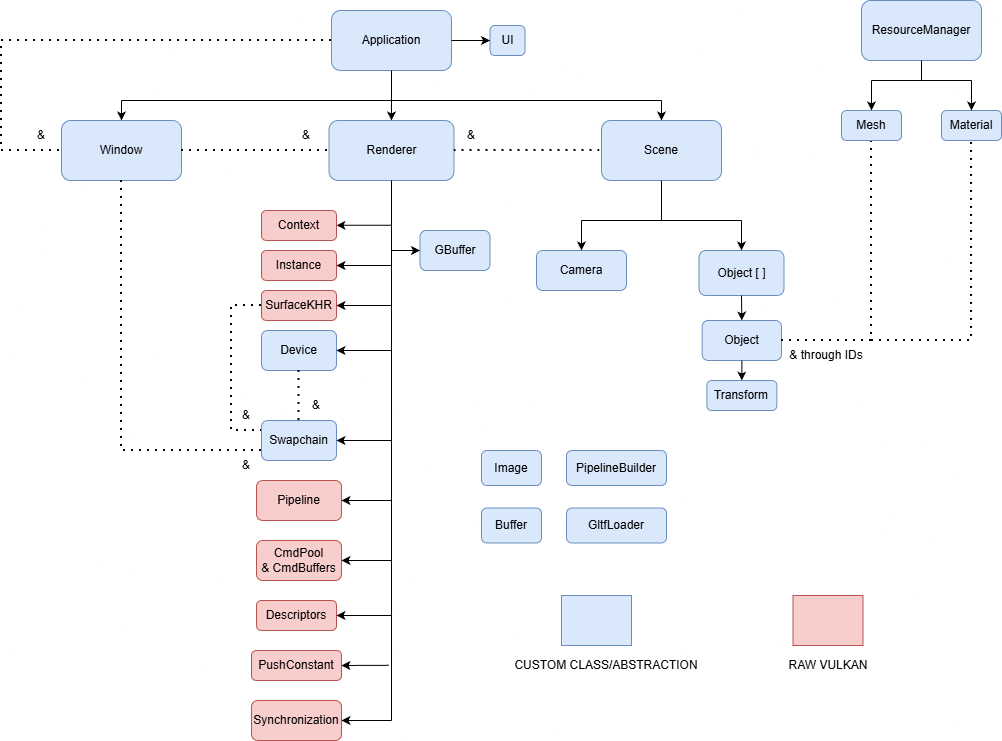

The diagram above was exported from draw.io. Its source (the exported page's mxGraphModel, read from the mxfile embedded in the PNG):
<mxGraphModel dx="1426" dy="749" grid="1" gridSize="10" guides="1" tooltips="1" connect="1" arrows="1" fold="1" page="1" pageScale="1" pageWidth="850" pageHeight="1100" math="0" shadow="0">
  <root>
    <mxCell id="0" />
    <mxCell id="1" parent="0" />
    <mxCell id="8AFfb0d5aIC-fsTMSPVB-1" parent="1" style="rounded=1;whiteSpace=wrap;html=1;fillColor=#dae8fc;strokeColor=#6c8ebf;" value="Application" vertex="1">
      <mxGeometry height="60" width="120" x="370" y="70" as="geometry" />
    </mxCell>
    <mxCell id="8AFfb0d5aIC-fsTMSPVB-2" parent="1" style="rounded=1;whiteSpace=wrap;html=1;fillColor=#dae8fc;strokeColor=#6c8ebf;" value="Scene" vertex="1">
      <mxGeometry height="60" width="120" x="640" y="180" as="geometry" />
    </mxCell>
    <mxCell id="8AFfb0d5aIC-fsTMSPVB-3" parent="1" style="rounded=1;whiteSpace=wrap;html=1;fillColor=#dae8fc;strokeColor=#6c8ebf;" value="Window" vertex="1">
      <mxGeometry height="60" width="120" x="100" y="180" as="geometry" />
    </mxCell>
    <mxCell id="8AFfb0d5aIC-fsTMSPVB-4" parent="1" style="rounded=1;whiteSpace=wrap;html=1;fillColor=#dae8fc;strokeColor=#6c8ebf;" value="Renderer" vertex="1">
      <mxGeometry height="60" width="125" x="367.5" y="180" as="geometry" />
    </mxCell>
    <mxCell id="8AFfb0d5aIC-fsTMSPVB-6" edge="1" parent="1" style="endArrow=none;html=1;rounded=0;" value="">
      <mxGeometry height="50" relative="1" width="50" as="geometry">
        <mxPoint x="160" y="160" as="sourcePoint" />
        <mxPoint x="700" y="160" as="targetPoint" />
      </mxGeometry>
    </mxCell>
    <mxCell id="8AFfb0d5aIC-fsTMSPVB-7" edge="1" parent="1" style="endArrow=none;html=1;rounded=0;entryX=0.5;entryY=1;entryDx=0;entryDy=0;" target="8AFfb0d5aIC-fsTMSPVB-1" value="">
      <mxGeometry height="50" relative="1" width="50" as="geometry">
        <mxPoint x="430" y="160" as="sourcePoint" />
        <mxPoint x="390" y="380" as="targetPoint" />
      </mxGeometry>
    </mxCell>
    <mxCell id="8AFfb0d5aIC-fsTMSPVB-8" edge="1" parent="1" style="endArrow=classic;html=1;rounded=0;entryX=0.5;entryY=0;entryDx=0;entryDy=0;" target="8AFfb0d5aIC-fsTMSPVB-3" value="">
      <mxGeometry height="50" relative="1" width="50" as="geometry">
        <mxPoint x="160" y="160" as="sourcePoint" />
        <mxPoint x="280" y="350" as="targetPoint" />
      </mxGeometry>
    </mxCell>
    <mxCell id="8AFfb0d5aIC-fsTMSPVB-9" edge="1" parent="1" style="endArrow=classic;html=1;rounded=0;entryX=0.5;entryY=0;entryDx=0;entryDy=0;" target="8AFfb0d5aIC-fsTMSPVB-4" value="">
      <mxGeometry height="50" relative="1" width="50" as="geometry">
        <mxPoint x="430" y="160" as="sourcePoint" />
        <mxPoint x="450" y="380" as="targetPoint" />
      </mxGeometry>
    </mxCell>
    <mxCell id="8AFfb0d5aIC-fsTMSPVB-10" edge="1" parent="1" style="endArrow=classic;html=1;rounded=0;entryX=0.5;entryY=0;entryDx=0;entryDy=0;" target="8AFfb0d5aIC-fsTMSPVB-2" value="">
      <mxGeometry height="50" relative="1" width="50" as="geometry">
        <mxPoint x="700" y="160" as="sourcePoint" />
        <mxPoint x="660" y="310" as="targetPoint" />
      </mxGeometry>
    </mxCell>
    <mxCell id="8AFfb0d5aIC-fsTMSPVB-19" parent="1" style="rounded=1;whiteSpace=wrap;html=1;fillColor=#dae8fc;strokeColor=#6c8ebf;" value="Camera" vertex="1">
      <mxGeometry height="40" width="90" x="575" y="310" as="geometry" />
    </mxCell>
    <mxCell id="8AFfb0d5aIC-fsTMSPVB-20" parent="1" style="rounded=1;whiteSpace=wrap;html=1;fillColor=#dae8fc;strokeColor=#6c8ebf;" value="Object [ ]" vertex="1">
      <mxGeometry height="45" width="85" x="737.5" y="310" as="geometry" />
    </mxCell>
    <mxCell id="8AFfb0d5aIC-fsTMSPVB-21" edge="1" parent="1" style="endArrow=none;html=1;rounded=0;" value="">
      <mxGeometry height="50" relative="1" width="50" as="geometry">
        <mxPoint x="620" y="280" as="sourcePoint" />
        <mxPoint x="780" y="280" as="targetPoint" />
      </mxGeometry>
    </mxCell>
    <mxCell id="8AFfb0d5aIC-fsTMSPVB-23" edge="1" parent="1" style="endArrow=none;html=1;rounded=0;entryX=0.5;entryY=1;entryDx=0;entryDy=0;" target="8AFfb0d5aIC-fsTMSPVB-2" value="">
      <mxGeometry height="50" relative="1" width="50" as="geometry">
        <mxPoint x="700" y="280" as="sourcePoint" />
        <mxPoint x="550" y="480" as="targetPoint" />
      </mxGeometry>
    </mxCell>
    <mxCell id="8AFfb0d5aIC-fsTMSPVB-25" edge="1" parent="1" style="endArrow=classic;html=1;rounded=0;entryX=0.5;entryY=0;entryDx=0;entryDy=0;" target="8AFfb0d5aIC-fsTMSPVB-19" value="">
      <mxGeometry height="50" relative="1" width="50" as="geometry">
        <mxPoint x="620" y="280" as="sourcePoint" />
        <mxPoint x="720" y="480" as="targetPoint" />
      </mxGeometry>
    </mxCell>
    <mxCell id="8AFfb0d5aIC-fsTMSPVB-26" edge="1" parent="1" style="endArrow=classic;html=1;rounded=0;entryX=0.5;entryY=0;entryDx=0;entryDy=0;" target="8AFfb0d5aIC-fsTMSPVB-20" value="">
      <mxGeometry height="50" relative="1" width="50" as="geometry">
        <mxPoint x="780" y="280" as="sourcePoint" />
        <mxPoint x="710" y="460" as="targetPoint" />
      </mxGeometry>
    </mxCell>
    <mxCell id="8AFfb0d5aIC-fsTMSPVB-29" edge="1" parent="1" source="8AFfb0d5aIC-fsTMSPVB-20" style="endArrow=classic;html=1;rounded=0;exitX=0.5;exitY=1;exitDx=0;exitDy=0;entryX=0.5;entryY=0;entryDx=0;entryDy=0;" target="8AFfb0d5aIC-fsTMSPVB-30" value="">
      <mxGeometry height="50" relative="1" width="50" as="geometry">
        <mxPoint x="780" y="370" as="sourcePoint" />
        <mxPoint x="780" y="400" as="targetPoint" />
      </mxGeometry>
    </mxCell>
    <mxCell id="8AFfb0d5aIC-fsTMSPVB-30" parent="1" style="rounded=1;whiteSpace=wrap;html=1;fillColor=#dae8fc;strokeColor=#6c8ebf;" value="Object" vertex="1">
      <mxGeometry height="40" width="79.37" x="740.63" y="380" as="geometry" />
    </mxCell>
    <mxCell id="8AFfb0d5aIC-fsTMSPVB-31" edge="1" parent="1" source="8AFfb0d5aIC-fsTMSPVB-30" style="endArrow=none;dashed=1;html=1;dashPattern=1 3;strokeWidth=2;rounded=0;exitX=1;exitY=0.5;exitDx=0;exitDy=0;entryX=0.5;entryY=1;entryDx=0;entryDy=0;" target="8AFfb0d5aIC-fsTMSPVB-33" value="">
      <mxGeometry height="50" relative="1" width="50" as="geometry">
        <Array as="points">
          <mxPoint x="910" y="400" />
        </Array>
        <mxPoint x="910" y="380" as="sourcePoint" />
        <mxPoint x="900" y="270" as="targetPoint" />
      </mxGeometry>
    </mxCell>
    <mxCell id="8AFfb0d5aIC-fsTMSPVB-32" parent="1" style="rounded=1;whiteSpace=wrap;html=1;fillColor=#dae8fc;strokeColor=#6c8ebf;" value="ResourceManager" vertex="1">
      <mxGeometry height="60" width="120" x="900" y="60" as="geometry" />
    </mxCell>
    <mxCell id="8AFfb0d5aIC-fsTMSPVB-33" parent="1" style="rounded=1;whiteSpace=wrap;html=1;fillColor=#dae8fc;strokeColor=#6c8ebf;" value="Mesh" vertex="1">
      <mxGeometry height="30" width="60" x="880" y="170" as="geometry" />
    </mxCell>
    <mxCell id="8AFfb0d5aIC-fsTMSPVB-34" edge="1" parent="1" style="endArrow=classic;html=1;rounded=0;entryX=0.5;entryY=0;entryDx=0;entryDy=0;" target="8AFfb0d5aIC-fsTMSPVB-33" value="">
      <mxGeometry height="50" relative="1" width="50" as="geometry">
        <mxPoint x="910" y="140" as="sourcePoint" />
        <mxPoint x="1180" y="400" as="targetPoint" />
      </mxGeometry>
    </mxCell>
    <mxCell id="8AFfb0d5aIC-fsTMSPVB-36" parent="1" style="text;html=1;whiteSpace=wrap;strokeColor=none;fillColor=none;align=center;verticalAlign=middle;rounded=0;" value="&amp;amp; through IDs" vertex="1">
      <mxGeometry height="30" width="90" x="820" y="400" as="geometry" />
    </mxCell>
    <mxCell id="8AFfb0d5aIC-fsTMSPVB-37" parent="1" style="rounded=1;whiteSpace=wrap;html=1;fillColor=#dae8fc;strokeColor=#6c8ebf;" value="Transform" vertex="1">
      <mxGeometry height="30" width="70" x="745.3199999999999" y="440" as="geometry" />
    </mxCell>
    <mxCell id="8AFfb0d5aIC-fsTMSPVB-38" edge="1" parent="1" source="8AFfb0d5aIC-fsTMSPVB-30" style="endArrow=classic;html=1;rounded=0;exitX=0.5;exitY=1;exitDx=0;exitDy=0;entryX=0.5;entryY=0;entryDx=0;entryDy=0;" target="8AFfb0d5aIC-fsTMSPVB-37" value="">
      <mxGeometry height="50" relative="1" width="50" as="geometry">
        <mxPoint x="630" y="360" as="sourcePoint" />
        <mxPoint x="630" y="380" as="targetPoint" />
      </mxGeometry>
    </mxCell>
    <mxCell id="8AFfb0d5aIC-fsTMSPVB-40" edge="1" parent="1" style="endArrow=none;html=1;rounded=0;entryX=0.5;entryY=1;entryDx=0;entryDy=0;" target="8AFfb0d5aIC-fsTMSPVB-4" value="">
      <mxGeometry height="50" relative="1" width="50" as="geometry">
        <mxPoint x="430" y="780" as="sourcePoint" />
        <mxPoint x="300" y="360" as="targetPoint" />
      </mxGeometry>
    </mxCell>
    <mxCell id="8AFfb0d5aIC-fsTMSPVB-44" parent="1" style="rounded=1;whiteSpace=wrap;html=1;fillColor=#f8cecc;strokeColor=#b85450;" value="Context" vertex="1">
      <mxGeometry height="30" width="75" x="300" y="270" as="geometry" />
    </mxCell>
    <mxCell id="8AFfb0d5aIC-fsTMSPVB-45" parent="1" style="rounded=1;whiteSpace=wrap;html=1;fillColor=#f8cecc;strokeColor=#b85450;" value="Instance" vertex="1">
      <mxGeometry height="30" width="75" x="300" y="310" as="geometry" />
    </mxCell>
    <mxCell id="8AFfb0d5aIC-fsTMSPVB-46" parent="1" style="rounded=1;whiteSpace=wrap;html=1;fillColor=#dae8fc;strokeColor=#6c8ebf;" value="Device" vertex="1">
      <mxGeometry height="40" width="75" x="300" y="390" as="geometry" />
    </mxCell>
    <mxCell id="8AFfb0d5aIC-fsTMSPVB-47" parent="1" style="rounded=1;whiteSpace=wrap;html=1;fillColor=#dae8fc;strokeColor=#6c8ebf;" value="Swapchain" vertex="1">
      <mxGeometry height="40" width="75" x="300" y="480" as="geometry" />
    </mxCell>
    <mxCell id="8AFfb0d5aIC-fsTMSPVB-49" parent="1" style="rounded=1;whiteSpace=wrap;html=1;fillColor=#f8cecc;strokeColor=#b85450;" value="Descriptors" vertex="1">
      <mxGeometry height="30" width="80" x="295" y="660" as="geometry" />
    </mxCell>
    <mxCell id="8AFfb0d5aIC-fsTMSPVB-50" parent="1" style="rounded=1;whiteSpace=wrap;html=1;fillColor=#f8cecc;strokeColor=#b85450;" value="PushConstant" vertex="1">
      <mxGeometry height="30" width="90" x="290" y="710" as="geometry" />
    </mxCell>
    <mxCell id="8AFfb0d5aIC-fsTMSPVB-51" parent="1" style="rounded=1;whiteSpace=wrap;html=1;fillColor=#f8cecc;strokeColor=#b85450;" value="Pipeline" vertex="1">
      <mxGeometry height="40" width="85" x="295" y="540" as="geometry" />
    </mxCell>
    <mxCell id="8AFfb0d5aIC-fsTMSPVB-52" parent="1" style="rounded=1;whiteSpace=wrap;html=1;fillColor=#f8cecc;strokeColor=#b85450;" value="CmdPool&lt;div&gt;&amp;amp; CmdBuffers&lt;/div&gt;" vertex="1">
      <mxGeometry height="40" width="85" x="295" y="600" as="geometry" />
    </mxCell>
    <mxCell id="8AFfb0d5aIC-fsTMSPVB-53" parent="1" style="rounded=1;whiteSpace=wrap;html=1;fillColor=#f8cecc;strokeColor=#b85450;" value="Synchronization" vertex="1">
      <mxGeometry height="40" width="90" x="290" y="760" as="geometry" />
    </mxCell>
    <mxCell id="8AFfb0d5aIC-fsTMSPVB-54" edge="1" parent="1" style="endArrow=classic;html=1;rounded=0;entryX=1;entryY=0.5;entryDx=0;entryDy=0;" target="8AFfb0d5aIC-fsTMSPVB-53" value="">
      <mxGeometry height="50" relative="1" width="50" as="geometry">
        <mxPoint x="430" y="780" as="sourcePoint" />
        <mxPoint x="197.5" y="690" as="targetPoint" />
      </mxGeometry>
    </mxCell>
    <mxCell id="8AFfb0d5aIC-fsTMSPVB-55" edge="1" parent="1" style="endArrow=classic;html=1;rounded=0;entryX=1;entryY=0.5;entryDx=0;entryDy=0;" target="8AFfb0d5aIC-fsTMSPVB-52" value="">
      <mxGeometry height="50" relative="1" width="50" as="geometry">
        <mxPoint x="430" y="620" as="sourcePoint" />
        <mxPoint x="682.5" y="720" as="targetPoint" />
      </mxGeometry>
    </mxCell>
    <mxCell id="8AFfb0d5aIC-fsTMSPVB-56" edge="1" parent="1" style="endArrow=classic;html=1;rounded=0;entryX=1;entryY=0.5;entryDx=0;entryDy=0;" target="8AFfb0d5aIC-fsTMSPVB-51" value="">
      <mxGeometry height="50" relative="1" width="50" as="geometry">
        <mxPoint x="430" y="560" as="sourcePoint" />
        <mxPoint x="470" y="564.5" as="targetPoint" />
      </mxGeometry>
    </mxCell>
    <mxCell id="8AFfb0d5aIC-fsTMSPVB-57" edge="1" parent="1" style="endArrow=classic;html=1;rounded=0;entryX=1;entryY=0.5;entryDx=0;entryDy=0;" target="8AFfb0d5aIC-fsTMSPVB-50" value="">
      <mxGeometry height="50" relative="1" width="50" as="geometry">
        <mxPoint x="427.5" y="724.8" as="sourcePoint" />
        <mxPoint x="380" y="725" as="targetPoint" />
      </mxGeometry>
    </mxCell>
    <mxCell id="8AFfb0d5aIC-fsTMSPVB-58" edge="1" parent="1" style="endArrow=classic;html=1;rounded=0;entryX=1;entryY=0.5;entryDx=0;entryDy=0;" target="8AFfb0d5aIC-fsTMSPVB-49" value="">
      <mxGeometry height="50" relative="1" width="50" as="geometry">
        <mxPoint x="430" y="675" as="sourcePoint" />
        <mxPoint x="380" y="675" as="targetPoint" />
      </mxGeometry>
    </mxCell>
    <mxCell id="8AFfb0d5aIC-fsTMSPVB-60" edge="1" parent="1" style="endArrow=classic;html=1;rounded=0;entryX=1;entryY=0.5;entryDx=0;entryDy=0;" target="8AFfb0d5aIC-fsTMSPVB-47" value="">
      <mxGeometry height="50" relative="1" width="50" as="geometry">
        <mxPoint x="430" y="500" as="sourcePoint" />
        <mxPoint x="375" y="424.79999999999995" as="targetPoint" />
      </mxGeometry>
    </mxCell>
    <mxCell id="8AFfb0d5aIC-fsTMSPVB-61" edge="1" parent="1" style="endArrow=classic;html=1;rounded=0;entryX=1;entryY=0.5;entryDx=0;entryDy=0;" target="8AFfb0d5aIC-fsTMSPVB-46" value="">
      <mxGeometry height="50" relative="1" width="50" as="geometry">
        <mxPoint x="430" y="410" as="sourcePoint" />
        <mxPoint x="375" y="379.99999999999994" as="targetPoint" />
      </mxGeometry>
    </mxCell>
    <mxCell id="8AFfb0d5aIC-fsTMSPVB-62" edge="1" parent="1" style="endArrow=classic;html=1;rounded=0;entryX=1;entryY=0.5;entryDx=0;entryDy=0;" target="8AFfb0d5aIC-fsTMSPVB-45" value="">
      <mxGeometry height="50" relative="1" width="50" as="geometry">
        <mxPoint x="430" y="325" as="sourcePoint" />
        <mxPoint x="375" y="332.29999999999995" as="targetPoint" />
      </mxGeometry>
    </mxCell>
    <mxCell id="8AFfb0d5aIC-fsTMSPVB-63" edge="1" parent="1" style="endArrow=classic;html=1;rounded=0;entryX=1;entryY=0.5;entryDx=0;entryDy=0;" value="">
      <mxGeometry height="50" relative="1" width="50" as="geometry">
        <mxPoint x="430" y="284.79999999999995" as="sourcePoint" />
        <mxPoint x="375" y="284.79999999999995" as="targetPoint" />
      </mxGeometry>
    </mxCell>
    <mxCell id="tas-ue5l2aR4lN_pcwk_-1" edge="1" parent="1" source="8AFfb0d5aIC-fsTMSPVB-4" style="endArrow=none;dashed=1;html=1;dashPattern=1 3;strokeWidth=2;rounded=0;exitX=1;exitY=0.5;exitDx=0;exitDy=0;entryX=0;entryY=0.5;entryDx=0;entryDy=0;" target="8AFfb0d5aIC-fsTMSPVB-2" value="">
      <mxGeometry height="50" relative="1" width="50" as="geometry">
        <mxPoint x="600" y="620" as="sourcePoint" />
        <mxPoint x="650" y="570" as="targetPoint" />
      </mxGeometry>
    </mxCell>
    <mxCell id="tas-ue5l2aR4lN_pcwk_-2" parent="1" style="text;html=1;whiteSpace=wrap;strokeColor=none;fillColor=none;align=center;verticalAlign=middle;rounded=0;" value="&amp;amp;" vertex="1">
      <mxGeometry height="30" width="60" x="480" y="180" as="geometry" />
    </mxCell>
    <mxCell id="tas-ue5l2aR4lN_pcwk_-3" edge="1" parent="1" source="8AFfb0d5aIC-fsTMSPVB-3" style="endArrow=none;dashed=1;html=1;dashPattern=1 3;strokeWidth=2;rounded=0;entryX=0;entryY=0.5;entryDx=0;entryDy=0;exitX=1;exitY=0.5;exitDx=0;exitDy=0;" target="8AFfb0d5aIC-fsTMSPVB-4" value="">
      <mxGeometry height="50" relative="1" width="50" as="geometry">
        <mxPoint x="200" y="350" as="sourcePoint" />
        <mxPoint x="250" y="300" as="targetPoint" />
      </mxGeometry>
    </mxCell>
    <mxCell id="tas-ue5l2aR4lN_pcwk_-4" parent="1" style="text;html=1;whiteSpace=wrap;strokeColor=none;fillColor=none;align=center;verticalAlign=middle;rounded=0;" value="&amp;amp;" vertex="1">
      <mxGeometry height="30" width="60" x="315" y="180" as="geometry" />
    </mxCell>
    <mxCell id="tas-ue5l2aR4lN_pcwk_-5" edge="1" parent="1" source="8AFfb0d5aIC-fsTMSPVB-1" style="endArrow=none;dashed=1;html=1;dashPattern=1 3;strokeWidth=2;rounded=0;entryX=0;entryY=0.5;entryDx=0;entryDy=0;exitX=0;exitY=0.5;exitDx=0;exitDy=0;" target="8AFfb0d5aIC-fsTMSPVB-3" value="">
      <mxGeometry height="50" relative="1" width="50" as="geometry">
        <Array as="points">
          <mxPoint x="40" y="100" />
          <mxPoint x="40" y="210" />
        </Array>
        <mxPoint x="40" y="90" as="sourcePoint" />
        <mxPoint x="110" y="320" as="targetPoint" />
      </mxGeometry>
    </mxCell>
    <mxCell id="tas-ue5l2aR4lN_pcwk_-6" parent="1" style="text;html=1;whiteSpace=wrap;strokeColor=none;fillColor=none;align=center;verticalAlign=middle;rounded=0;" value="&amp;amp;" vertex="1">
      <mxGeometry height="30" width="60" x="50" y="180" as="geometry" />
    </mxCell>
    <mxCell id="PkFrRE34fg6hMeUoj77P-1" parent="1" style="rounded=1;whiteSpace=wrap;html=1;fillColor=#f8cecc;strokeColor=#b85450;" value="SurfaceKHR" vertex="1">
      <mxGeometry height="30" width="75" x="300" y="350" as="geometry" />
    </mxCell>
    <mxCell id="PkFrRE34fg6hMeUoj77P-2" edge="1" parent="1" style="endArrow=classic;html=1;rounded=0;entryX=1;entryY=0.5;entryDx=0;entryDy=0;" target="PkFrRE34fg6hMeUoj77P-1" value="">
      <mxGeometry height="50" relative="1" width="50" as="geometry">
        <mxPoint x="430" y="365" as="sourcePoint" />
        <mxPoint x="190" y="380" as="targetPoint" />
      </mxGeometry>
    </mxCell>
    <mxCell id="PkFrRE34fg6hMeUoj77P-3" edge="1" parent="1" source="8AFfb0d5aIC-fsTMSPVB-46" style="endArrow=none;dashed=1;html=1;dashPattern=1 3;strokeWidth=2;rounded=0;exitX=0.5;exitY=1;exitDx=0;exitDy=0;entryX=0.5;entryY=0;entryDx=0;entryDy=0;" target="8AFfb0d5aIC-fsTMSPVB-47" value="">
      <mxGeometry height="50" relative="1" width="50" as="geometry">
        <mxPoint x="200" y="510" as="sourcePoint" />
        <mxPoint x="260" y="480" as="targetPoint" />
      </mxGeometry>
    </mxCell>
    <mxCell id="PkFrRE34fg6hMeUoj77P-4" parent="1" style="text;html=1;whiteSpace=wrap;strokeColor=none;fillColor=none;align=center;verticalAlign=middle;rounded=0;" value="&amp;amp;" vertex="1">
      <mxGeometry height="30" width="60" x="325" y="450" as="geometry" />
    </mxCell>
    <mxCell id="PkFrRE34fg6hMeUoj77P-5" edge="1" parent="1" source="PkFrRE34fg6hMeUoj77P-1" style="endArrow=none;dashed=1;html=1;dashPattern=1 3;strokeWidth=2;rounded=0;entryX=0;entryY=0.25;entryDx=0;entryDy=0;exitX=0;exitY=0.5;exitDx=0;exitDy=0;" target="8AFfb0d5aIC-fsTMSPVB-47" value="">
      <mxGeometry height="50" relative="1" width="50" as="geometry">
        <Array as="points">
          <mxPoint x="270" y="365" />
          <mxPoint x="270" y="490" />
        </Array>
        <mxPoint x="270" y="360" as="sourcePoint" />
        <mxPoint x="260" y="490" as="targetPoint" />
      </mxGeometry>
    </mxCell>
    <mxCell id="PkFrRE34fg6hMeUoj77P-6" parent="1" style="text;html=1;whiteSpace=wrap;strokeColor=none;fillColor=none;align=center;verticalAlign=middle;rounded=0;" value="&amp;amp;" vertex="1">
      <mxGeometry height="30" width="60" x="255" y="460" as="geometry" />
    </mxCell>
    <mxCell id="PkFrRE34fg6hMeUoj77P-7" edge="1" parent="1" source="8AFfb0d5aIC-fsTMSPVB-3" style="endArrow=none;dashed=1;html=1;dashPattern=1 3;strokeWidth=2;rounded=0;entryX=0;entryY=0.75;entryDx=0;entryDy=0;exitX=0.5;exitY=1;exitDx=0;exitDy=0;" target="8AFfb0d5aIC-fsTMSPVB-47" value="">
      <mxGeometry height="50" relative="1" width="50" as="geometry">
        <Array as="points">
          <mxPoint x="160" y="510" />
        </Array>
        <mxPoint x="200" y="580" as="sourcePoint" />
        <mxPoint x="250" y="530" as="targetPoint" />
      </mxGeometry>
    </mxCell>
    <mxCell id="PkFrRE34fg6hMeUoj77P-8" parent="1" style="text;html=1;whiteSpace=wrap;strokeColor=none;fillColor=none;align=center;verticalAlign=middle;rounded=0;" value="&amp;amp;" vertex="1">
      <mxGeometry height="30" width="60" x="255" y="510" as="geometry" />
    </mxCell>
    <mxCell id="Hz_BpDGpyGTv3c-LlyVt-1" parent="1" style="rounded=1;whiteSpace=wrap;html=1;fillColor=#dae8fc;strokeColor=#6c8ebf;" value="Buffer" vertex="1">
      <mxGeometry height="35" width="60" x="520" y="567.5" as="geometry" />
    </mxCell>
    <mxCell id="OhY4VmEKAbzz9aE1wC_e-3" parent="1" style="rounded=0;whiteSpace=wrap;html=1;fillColor=#dae8fc;strokeColor=#6c8ebf;" value="" vertex="1">
      <mxGeometry height="50" width="70" x="600" y="655" as="geometry" />
    </mxCell>
    <mxCell id="OhY4VmEKAbzz9aE1wC_e-4" parent="1" style="text;html=1;whiteSpace=wrap;strokeColor=none;fillColor=none;align=center;verticalAlign=middle;rounded=0;" value="CUSTOM CLASS/ABSTRACTION" vertex="1">
      <mxGeometry height="30" width="231.5" x="528.5" y="710" as="geometry" />
    </mxCell>
    <mxCell id="OhY4VmEKAbzz9aE1wC_e-5" parent="1" style="rounded=0;whiteSpace=wrap;html=1;fillColor=#f8cecc;strokeColor=#b85450;" value="" vertex="1">
      <mxGeometry height="50" width="70" x="831.5" y="655" as="geometry" />
    </mxCell>
    <mxCell id="OhY4VmEKAbzz9aE1wC_e-6" parent="1" style="text;html=1;whiteSpace=wrap;strokeColor=none;fillColor=none;align=center;verticalAlign=middle;rounded=0;" value="RAW VULKAN" vertex="1">
      <mxGeometry height="30" width="231.5" x="750.75" y="710" as="geometry" />
    </mxCell>
    <mxCell id="kyWSonMRTJVt78mKxmpx-1" parent="1" style="rounded=1;whiteSpace=wrap;html=1;fillColor=#dae8fc;strokeColor=#6c8ebf;" value="UI" vertex="1">
      <mxGeometry height="30" width="35" x="528.5" y="85" as="geometry" />
    </mxCell>
    <mxCell id="kyWSonMRTJVt78mKxmpx-2" edge="1" parent="1" source="8AFfb0d5aIC-fsTMSPVB-1" style="endArrow=classic;html=1;rounded=0;exitX=1;exitY=0.5;exitDx=0;exitDy=0;entryX=0;entryY=0.5;entryDx=0;entryDy=0;" target="kyWSonMRTJVt78mKxmpx-1" value="">
      <mxGeometry height="50" relative="1" width="50" as="geometry">
        <mxPoint x="100" y="410" as="sourcePoint" />
        <mxPoint x="150" y="360" as="targetPoint" />
      </mxGeometry>
    </mxCell>
    <mxCell id="KMM8D5vTZ4JbdZPATN-n-1" parent="1" style="rounded=1;whiteSpace=wrap;html=1;fillColor=#dae8fc;strokeColor=#6c8ebf;" value="PipelineBuilder" vertex="1">
      <mxGeometry height="35" width="100" x="605" y="510" as="geometry" />
    </mxCell>
    <mxCell id="KMM8D5vTZ4JbdZPATN-n-2" edge="1" parent="1" style="endArrow=classic;html=1;rounded=0;entryX=0;entryY=0.5;entryDx=0;entryDy=0;" target="KMM8D5vTZ4JbdZPATN-n-3" value="">
      <mxGeometry height="50" relative="1" width="50" as="geometry">
        <mxPoint x="430" y="310" as="sourcePoint" />
        <mxPoint x="460" y="310" as="targetPoint" />
      </mxGeometry>
    </mxCell>
    <mxCell id="KMM8D5vTZ4JbdZPATN-n-3" parent="1" style="rounded=1;whiteSpace=wrap;html=1;fillColor=#dae8fc;strokeColor=#6c8ebf;" value="GBuffer" vertex="1">
      <mxGeometry height="40" width="70" x="458.5" y="290" as="geometry" />
    </mxCell>
    <mxCell id="KMM8D5vTZ4JbdZPATN-n-4" parent="1" style="rounded=1;whiteSpace=wrap;html=1;fillColor=#dae8fc;strokeColor=#6c8ebf;" value="Image" vertex="1">
      <mxGeometry height="35" width="60" x="520" y="510" as="geometry" />
    </mxCell>
    <mxCell id="nheoSa1eEoS3r2vnhoTx-1" edge="1" parent="1" style="endArrow=none;html=1;rounded=0;" value="">
      <mxGeometry height="50" relative="1" width="50" as="geometry">
        <mxPoint x="910" y="140" as="sourcePoint" />
        <mxPoint x="1010" y="140" as="targetPoint" />
      </mxGeometry>
    </mxCell>
    <mxCell id="nheoSa1eEoS3r2vnhoTx-2" parent="1" style="rounded=1;whiteSpace=wrap;html=1;fillColor=#dae8fc;strokeColor=#6c8ebf;" value="Material" vertex="1">
      <mxGeometry height="30" width="60" x="980" y="170" as="geometry" />
    </mxCell>
    <mxCell id="nheoSa1eEoS3r2vnhoTx-3" edge="1" parent="1" style="endArrow=none;html=1;rounded=0;entryX=0.5;entryY=1;entryDx=0;entryDy=0;" target="8AFfb0d5aIC-fsTMSPVB-32" value="">
      <mxGeometry height="50" relative="1" width="50" as="geometry">
        <mxPoint x="960" y="140" as="sourcePoint" />
        <mxPoint x="1100" y="140" as="targetPoint" />
      </mxGeometry>
    </mxCell>
    <mxCell id="nheoSa1eEoS3r2vnhoTx-4" edge="1" parent="1" style="endArrow=classic;html=1;rounded=0;entryX=0.5;entryY=0;entryDx=0;entryDy=0;" target="nheoSa1eEoS3r2vnhoTx-2" value="">
      <mxGeometry height="50" relative="1" width="50" as="geometry">
        <mxPoint x="1010" y="140" as="sourcePoint" />
        <mxPoint x="1160" y="210" as="targetPoint" />
      </mxGeometry>
    </mxCell>
    <mxCell id="nheoSa1eEoS3r2vnhoTx-5" edge="1" parent="1" source="8AFfb0d5aIC-fsTMSPVB-36" style="endArrow=none;dashed=1;html=1;dashPattern=1 3;strokeWidth=2;rounded=0;exitX=1;exitY=0;exitDx=0;exitDy=0;entryX=0.5;entryY=1;entryDx=0;entryDy=0;" target="nheoSa1eEoS3r2vnhoTx-2" value="">
      <mxGeometry height="50" relative="1" width="50" as="geometry">
        <Array as="points">
          <mxPoint x="1010" y="400" />
        </Array>
        <mxPoint x="960" y="430" as="sourcePoint" />
        <mxPoint x="1010" y="380" as="targetPoint" />
      </mxGeometry>
    </mxCell>
    <mxCell id="I5FsQssLm3LGYS0tHGoP-1" parent="1" style="rounded=1;whiteSpace=wrap;html=1;fillColor=#dae8fc;strokeColor=#6c8ebf;" value="GltfLoader" vertex="1">
      <mxGeometry height="35" width="100" x="605" y="567.5" as="geometry" />
    </mxCell>
  </root>
</mxGraphModel>